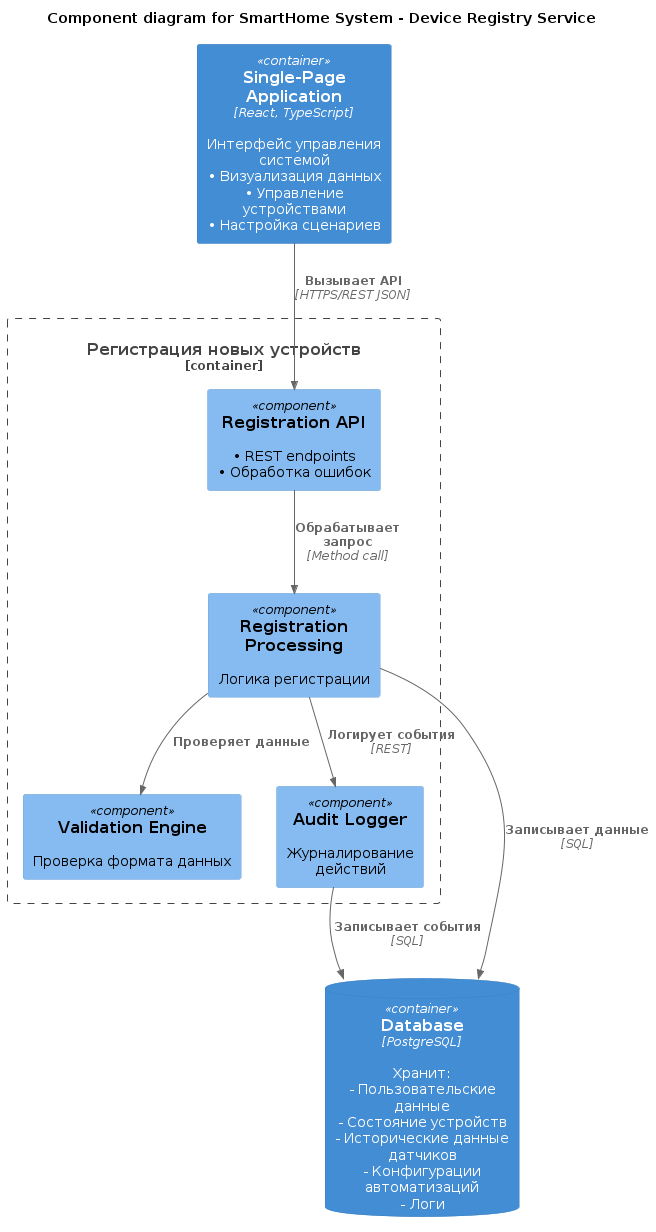

The diagram above was rendered by PlantUML. Its source (embedded in the PNG):
@startuml
!include ./C4_Component.puml

title Component diagram for SmartHome System - Device Registry Service

Container(spa, "Single-Page Application", "React, TypeScript", "Интерфейс управления системой\n• Визуализация данных\n• Управление устройствами\n• Настройка сценариев")

ContainerDb(database, "Database", "PostgreSQL", "Хранит: \n- Пользовательские данные \n- Состояние устройств \n- Исторические данные датчиков \n- Конфигурации автоматизаций\n- Логи")

Container_Boundary(DeviceRegistry, "Регистрация новых устройств") {
    Component(registration_api, "Registration API", "", "• REST endpoints\n• Обработка ошибок")

    Component(registration_processing, "Registration Processing", "", "Логика регистрации")

    Component(validation, "Validation Engine", "", "Проверка формата данных")

    Component(logger, "Audit Logger", "", "Журналирование действий")
}

Rel(spa, registration_api, "Вызывает API", "HTTPS/REST JSON")
Rel(registration_api, registration_processing, "Обрабатывает запрос", "Method call")
Rel(registration_processing, validation, "Проверяет данные", "")
Rel(registration_processing, database, "Записывает данные", "SQL")
Rel(registration_processing, logger, "Логирует события", "REST")
Rel(logger, database, "Записывает события", "SQL")

@enduml